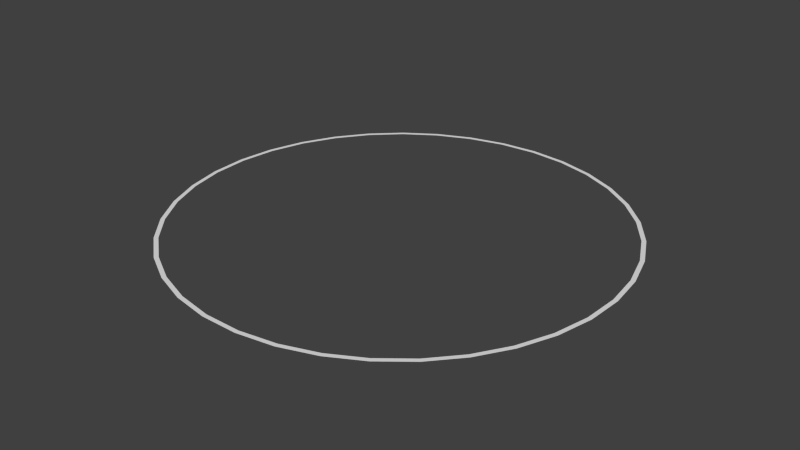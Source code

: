 # Source: ring.blend  (saved by Blender 2.75.0; exported with 4.5.12 LTS)
import bpy
from mathutils import Matrix  # noqa: F401  (used for matrix-valued properties, if any)

bpy.ops.wm.read_factory_settings(use_empty=True)
scene = bpy.context.scene
scene.name = 'Scene'

# ---- collections
col_collection_1 = bpy.data.collections.new('Collection 1'); scene.collection.children.link(col_collection_1)

# ---- world
world_world = bpy.data.worlds.new('World'); scene.world = world_world
world_world.color = (0.05088, 0.05088, 0.05088)
world_world.use_sun_shadow = False
world_world.sun_shadow_jitter_overblur = 0.0
world_world.cycles.sampling_method = 'MANUAL'
world_world.cycles.sample_map_resolution = 256

# ---- meshes
me_circle = bpy.data.meshes.new('Circle')
me_circle.from_pydata([(2.556e-09, 1.008, 0.0), (-0.1703, 0.9934, 0.0), (-0.3358, 0.9503, 0.0), (-0.4916, 0.8799, 0.0), (-0.6332, 0.7842, 0.0), (-0.7566, 0.6659, 0.0), (-0.8583, 0.5285, 0.0), (-0.9352, 0.3758, 0.0), (-0.9853, 0.2123, 0.0), (-1.007, 0.04278, 0.0), (-0.9997, -0.128, 0.0), (-0.9637, -0.2951, 0.0), (-0.9, -0.4538, 0.0), (-0.8104, -0.5993, 0.0), (-0.6974, -0.7277, 0.0), (-0.5644, -0.8351, 0.0), (-0.4152, -0.9184, 0.0), (-0.254, -0.9754, 0.0), (-0.08548, -1.004, 0.0), (0.08548, -1.004, 0.0), (0.254, -0.9754, 0.0), (0.4152, -0.9184, 0.0), (0.5644, -0.8351, 0.0), (0.6974, -0.7277, 0.0), (0.8104, -0.5993, 0.0), (0.9, -0.4538, 0.0), (0.9637, -0.2951, 0.0), (0.9997, -0.128, 0.0), (1.007, 0.04278, 0.0), (0.9853, 0.2123, 0.0), (0.9352, 0.3758, 0.0), (0.8583, 0.5285, 0.0), (0.7566, 0.6659, 0.0), (0.6332, 0.7842, 0.0), (0.4916, 0.8799, 0.0), (0.3358, 0.9503, 0.0), (0.1703, 0.9934, 0.0), (-4.309e-09, 0.9883, 0.0), (-0.167, 0.9741, 0.0), (-0.3293, 0.9319, 0.0), (-0.482, 0.8628, 0.0), (-0.6209, 0.769, 0.0), (-0.7419, 0.653, 0.0), (-0.8416, 0.5182, 0.0), (-0.9171, 0.3685, 0.0), (-0.9661, 0.2082, 0.0), (-0.9874, 0.04195, 0.0), (-0.9803, -0.1255, 0.0), (-0.945, -0.2894, 0.0), (-0.8825, -0.4449, 0.0), (-0.7946, -0.5877, 0.0), (-0.6839, -0.7135, 0.0), (-0.5534, -0.8188, 0.0), (-0.4071, -0.9006, 0.0), (-0.249, -0.9564, 0.0), (-0.08382, -0.9848, 0.0), (0.08382, -0.9848, 0.0), (0.249, -0.9564, 0.0), (0.4071, -0.9006, 0.0), (0.5534, -0.8188, 0.0), (0.6839, -0.7135, 0.0), (0.7946, -0.5877, 0.0), (0.8825, -0.4449, 0.0), (0.945, -0.2894, 0.0), (0.9803, -0.1255, 0.0), (0.9874, 0.04195, 0.0), (0.9661, 0.2082, 0.0), (0.9171, 0.3685, 0.0), (0.8416, 0.5182, 0.0), (0.7419, 0.653, 0.0), (0.6209, 0.769, 0.0), (0.482, 0.8628, 0.0), (0.3293, 0.9319, 0.0), (0.167, 0.9741, 0.0)], [], [(36, 0, 37, 73), (23, 24, 61, 60), (10, 11, 48, 47), (24, 25, 62, 61), (11, 12, 49, 48), (25, 26, 63, 62), (12, 13, 50, 49), (26, 27, 64, 63), (13, 14, 51, 50), (0, 1, 38, 37), (27, 28, 65, 64), (14, 15, 52, 51), (1, 2, 39, 38), (28, 29, 66, 65), (15, 16, 53, 52), (2, 3, 40, 39), (29, 30, 67, 66), (16, 17, 54, 53), (3, 4, 41, 40), (30, 31, 68, 67), (17, 18, 55, 54), (4, 5, 42, 41), (31, 32, 69, 68), (18, 19, 56, 55), (5, 6, 43, 42), (32, 33, 70, 69), (19, 20, 57, 56), (6, 7, 44, 43), (33, 34, 71, 70), (20, 21, 58, 57), (7, 8, 45, 44), (34, 35, 72, 71), (21, 22, 59, 58), (8, 9, 46, 45), (35, 36, 73, 72), (22, 23, 60, 59), (9, 10, 47, 46)])
me_circle.use_remesh_preserve_volume = False
me_circle.use_remesh_preserve_attributes = False
me_circle.use_mirror_vertex_groups = False
me_circle.update()

# ---- objects
ob_ring = bpy.data.objects.new('Ring', me_circle)

# ---- transforms, parenting, visibility, modifiers, constraints
ob_ring.location = (0.0, 0.0, 0.0)
ob_ring.lineart.crease_threshold = 0.0

# ---- collection membership
col_collection_1.objects.link(ob_ring)

# ---- scene / render settings (as saved in the file)
scene.frame_start = 1; scene.frame_end = 250; scene.frame_set(1)
scene.render.engine = 'BLENDER_EEVEE_NEXT'
scene.render.resolution_percentage = 50
scene.render.dither_intensity = 0.0
scene.cycles.use_denoising = False
scene.cycles.samples = 10
scene.cycles.sampling_pattern = 'TABULATED_SOBOL'
scene.cycles.light_sampling_threshold = 0.0
scene.cycles.use_adaptive_sampling = False
scene.cycles.use_light_tree = False
scene.cycles.blur_glossy = 0.0
scene.cycles.volume_bounces = 1
scene.cycles.pixel_filter_type = 'GAUSSIAN'
scene.cycles.sample_clamp_indirect = 0.0
scene.view_settings.view_transform = 'Standard'
bpy.context.view_layer.update()

# ---- added for rendering (the .blend has no active camera and no usable light): camera, sun
cam_auto = bpy.data.cameras.new('AutoCamera')
cam_auto.lens = 50.0
cam_auto.sensor_width = 36.0
cam_auto.clip_end = 1000.0
ob_auto_camera = bpy.data.objects.new('AutoCamera', cam_auto)
scene.collection.objects.link(ob_auto_camera)
ob_auto_camera.location = (2.63408, -3.15908, 2.10726)
ob_auto_camera.rotation_euler = (1.09748, -7.21219e-08, 0.694738)
scene.camera = ob_auto_camera
light_auto_sun = bpy.data.lights.new('AutoSun', 'SUN')
light_auto_sun.energy = 3.0
light_auto_sun.angle = 0.0523599
ob_auto_sun = bpy.data.objects.new('AutoSun', light_auto_sun)
scene.collection.objects.link(ob_auto_sun)
ob_auto_sun.rotation_euler = (0.872665, 0.174533, 0.523599)
bpy.context.view_layer.update()
